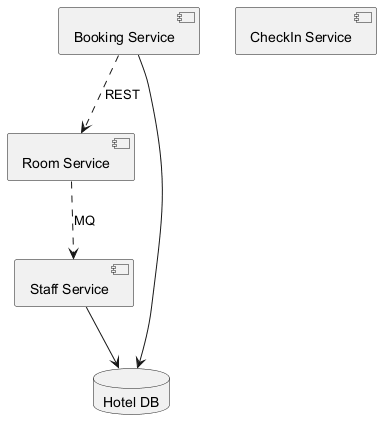

The diagram above was rendered by PlantUML. Its source (embedded in the PNG):
@startuml
skinparam monochrome true
component "Booking Service" as C_BookingService
component "Room Service" as C_RoomService
component "Staff Service" as C_StaffService
component "CheckIn Service" as C_CheckInService
database "Hotel DB" as DB_hotel
C_BookingService --> DB_hotel
C_StaffService --> DB_hotel
C_RoomService ..> C_StaffService : MQ
C_BookingService ..> C_RoomService : REST
@enduml